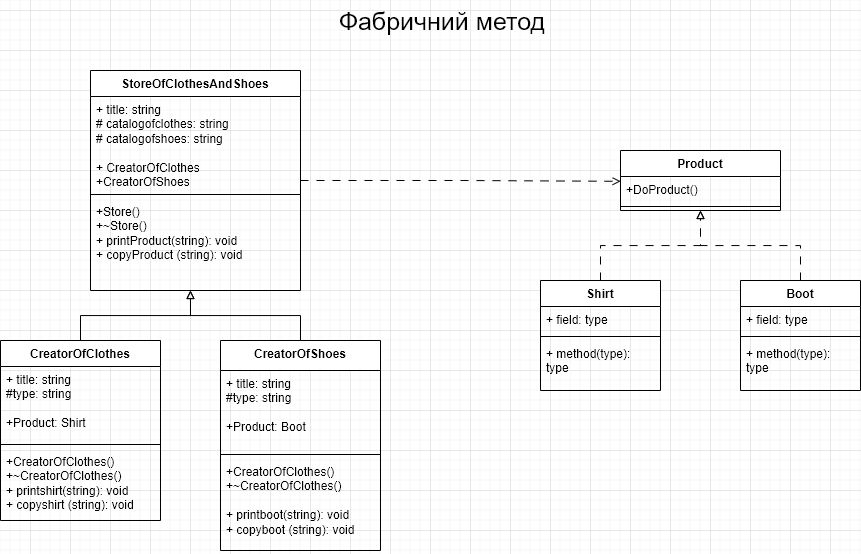

The diagram above was exported from draw.io. Its source (the exported page's mxGraphModel, read from the mxfile embedded in the PNG):
<mxGraphModel dx="2062" dy="1904" grid="1" gridSize="10" guides="1" tooltips="1" connect="1" arrows="1" fold="1" page="1" pageScale="1" pageWidth="827" pageHeight="1169" math="0" shadow="0">
  <root>
    <mxCell id="0" />
    <mxCell id="1" parent="0" />
    <mxCell id="uuLCR242Oyar3ZXuDh9L-1" value="&lt;font style=&quot;font-size: 25px;&quot;&gt;Фабричний метод&lt;/font&gt;" style="text;html=1;strokeColor=none;fillColor=none;align=center;verticalAlign=middle;whiteSpace=wrap;rounded=0;" vertex="1" parent="1">
      <mxGeometry x="260" y="-50" width="224" height="40" as="geometry" />
    </mxCell>
    <mxCell id="uuLCR242Oyar3ZXuDh9L-26" style="edgeStyle=orthogonalEdgeStyle;rounded=0;orthogonalLoop=1;jettySize=auto;html=1;entryX=0.001;entryY=0.185;entryDx=0;entryDy=0;entryPerimeter=0;dashed=1;dashPattern=8 8;endArrow=open;endFill=0;" edge="1" parent="1" source="uuLCR242Oyar3ZXuDh9L-2" target="uuLCR242Oyar3ZXuDh9L-15">
      <mxGeometry relative="1" as="geometry" />
    </mxCell>
    <mxCell id="uuLCR242Oyar3ZXuDh9L-2" value="StoreOfClothesAndShoes" style="swimlane;fontStyle=1;align=center;verticalAlign=top;childLayout=stackLayout;horizontal=1;startSize=26;horizontalStack=0;resizeParent=1;resizeParentMax=0;resizeLast=0;collapsible=1;marginBottom=0;whiteSpace=wrap;html=1;" vertex="1" parent="1">
      <mxGeometry x="20" y="20" width="210" height="220" as="geometry" />
    </mxCell>
    <mxCell id="uuLCR242Oyar3ZXuDh9L-3" value="+ title: string&lt;br&gt;# catalogofclothes: string&lt;br&gt;# catalogofshoes: string&lt;br&gt;&lt;br&gt;+ CreatorOfClothes&lt;br&gt;+CreatorOfShoes" style="text;strokeColor=none;fillColor=none;align=left;verticalAlign=top;spacingLeft=4;spacingRight=4;overflow=hidden;rotatable=0;points=[[0,0.5],[1,0.5]];portConstraint=eastwest;whiteSpace=wrap;html=1;" vertex="1" parent="uuLCR242Oyar3ZXuDh9L-2">
      <mxGeometry y="26" width="210" height="94" as="geometry" />
    </mxCell>
    <mxCell id="uuLCR242Oyar3ZXuDh9L-4" value="" style="line;strokeWidth=1;fillColor=none;align=left;verticalAlign=middle;spacingTop=-1;spacingLeft=3;spacingRight=3;rotatable=0;labelPosition=right;points=[];portConstraint=eastwest;strokeColor=inherit;" vertex="1" parent="uuLCR242Oyar3ZXuDh9L-2">
      <mxGeometry y="120" width="210" height="8" as="geometry" />
    </mxCell>
    <mxCell id="uuLCR242Oyar3ZXuDh9L-5" value="+Store()&lt;br&gt;+~Store()&lt;br&gt;+ printProduct(string): void&lt;br&gt;+ copyProduct (string): void" style="text;strokeColor=none;fillColor=none;align=left;verticalAlign=top;spacingLeft=4;spacingRight=4;overflow=hidden;rotatable=0;points=[[0,0.5],[1,0.5]];portConstraint=eastwest;whiteSpace=wrap;html=1;" vertex="1" parent="uuLCR242Oyar3ZXuDh9L-2">
      <mxGeometry y="128" width="210" height="92" as="geometry" />
    </mxCell>
    <mxCell id="uuLCR242Oyar3ZXuDh9L-31" style="edgeStyle=orthogonalEdgeStyle;rounded=0;orthogonalLoop=1;jettySize=auto;html=1;entryX=0.476;entryY=1;entryDx=0;entryDy=0;entryPerimeter=0;endArrow=block;endFill=0;" edge="1" parent="1" source="uuLCR242Oyar3ZXuDh9L-6" target="uuLCR242Oyar3ZXuDh9L-5">
      <mxGeometry relative="1" as="geometry" />
    </mxCell>
    <mxCell id="uuLCR242Oyar3ZXuDh9L-6" value="CreatorOfClothes" style="swimlane;fontStyle=1;align=center;verticalAlign=top;childLayout=stackLayout;horizontal=1;startSize=26;horizontalStack=0;resizeParent=1;resizeParentMax=0;resizeLast=0;collapsible=1;marginBottom=0;whiteSpace=wrap;html=1;" vertex="1" parent="1">
      <mxGeometry x="-70" y="290" width="160" height="180" as="geometry" />
    </mxCell>
    <mxCell id="uuLCR242Oyar3ZXuDh9L-7" value="+ title: string&lt;br&gt;#type: string&lt;br&gt;&lt;br&gt;+Product: Shirt&lt;br&gt;&amp;nbsp;" style="text;strokeColor=none;fillColor=none;align=left;verticalAlign=top;spacingLeft=4;spacingRight=4;overflow=hidden;rotatable=0;points=[[0,0.5],[1,0.5]];portConstraint=eastwest;whiteSpace=wrap;html=1;" vertex="1" parent="uuLCR242Oyar3ZXuDh9L-6">
      <mxGeometry y="26" width="160" height="74" as="geometry" />
    </mxCell>
    <mxCell id="uuLCR242Oyar3ZXuDh9L-8" value="" style="line;strokeWidth=1;fillColor=none;align=left;verticalAlign=middle;spacingTop=-1;spacingLeft=3;spacingRight=3;rotatable=0;labelPosition=right;points=[];portConstraint=eastwest;strokeColor=inherit;" vertex="1" parent="uuLCR242Oyar3ZXuDh9L-6">
      <mxGeometry y="100" width="160" height="8" as="geometry" />
    </mxCell>
    <mxCell id="uuLCR242Oyar3ZXuDh9L-9" value="+CreatorOfClothes()&lt;br style=&quot;border-color: var(--border-color);&quot;&gt;+~CreatorOfClothes()&lt;br style=&quot;border-color: var(--border-color);&quot;&gt;+ printshirt(string): void&lt;br style=&quot;border-color: var(--border-color);&quot;&gt;+ copyshirt (string): void" style="text;strokeColor=none;fillColor=none;align=left;verticalAlign=top;spacingLeft=4;spacingRight=4;overflow=hidden;rotatable=0;points=[[0,0.5],[1,0.5]];portConstraint=eastwest;whiteSpace=wrap;html=1;" vertex="1" parent="uuLCR242Oyar3ZXuDh9L-6">
      <mxGeometry y="108" width="160" height="72" as="geometry" />
    </mxCell>
    <mxCell id="uuLCR242Oyar3ZXuDh9L-32" style="edgeStyle=orthogonalEdgeStyle;rounded=0;orthogonalLoop=1;jettySize=auto;html=1;entryX=0.476;entryY=1;entryDx=0;entryDy=0;entryPerimeter=0;endArrow=block;endFill=0;" edge="1" parent="1" source="uuLCR242Oyar3ZXuDh9L-10" target="uuLCR242Oyar3ZXuDh9L-5">
      <mxGeometry relative="1" as="geometry" />
    </mxCell>
    <mxCell id="uuLCR242Oyar3ZXuDh9L-10" value="CreatorOfShoes" style="swimlane;fontStyle=1;align=center;verticalAlign=top;childLayout=stackLayout;horizontal=1;startSize=30;horizontalStack=0;resizeParent=1;resizeParentMax=0;resizeLast=0;collapsible=1;marginBottom=0;whiteSpace=wrap;html=1;" vertex="1" parent="1">
      <mxGeometry x="150" y="290" width="160" height="210" as="geometry" />
    </mxCell>
    <mxCell id="uuLCR242Oyar3ZXuDh9L-11" value="+ title: string&lt;br style=&quot;border-color: var(--border-color);&quot;&gt;#type: string&lt;br&gt;&lt;br style=&quot;border-color: var(--border-color);&quot;&gt;+Product: Boot" style="text;strokeColor=none;fillColor=none;align=left;verticalAlign=top;spacingLeft=4;spacingRight=4;overflow=hidden;rotatable=0;points=[[0,0.5],[1,0.5]];portConstraint=eastwest;whiteSpace=wrap;html=1;" vertex="1" parent="uuLCR242Oyar3ZXuDh9L-10">
      <mxGeometry y="30" width="160" height="80" as="geometry" />
    </mxCell>
    <mxCell id="uuLCR242Oyar3ZXuDh9L-12" value="" style="line;strokeWidth=1;fillColor=none;align=left;verticalAlign=middle;spacingTop=-1;spacingLeft=3;spacingRight=3;rotatable=0;labelPosition=right;points=[];portConstraint=eastwest;strokeColor=inherit;" vertex="1" parent="uuLCR242Oyar3ZXuDh9L-10">
      <mxGeometry y="110" width="160" height="8" as="geometry" />
    </mxCell>
    <mxCell id="uuLCR242Oyar3ZXuDh9L-13" value="+CreatorOfClothes()&lt;br style=&quot;border-color: var(--border-color);&quot;&gt;+~CreatorOfClothes()&lt;br&gt;&lt;br style=&quot;border-color: var(--border-color);&quot;&gt;+ printboot(string): void&lt;br style=&quot;border-color: var(--border-color);&quot;&gt;+ copyboot (string): void" style="text;strokeColor=none;fillColor=none;align=left;verticalAlign=top;spacingLeft=4;spacingRight=4;overflow=hidden;rotatable=0;points=[[0,0.5],[1,0.5]];portConstraint=eastwest;whiteSpace=wrap;html=1;" vertex="1" parent="uuLCR242Oyar3ZXuDh9L-10">
      <mxGeometry y="118" width="160" height="92" as="geometry" />
    </mxCell>
    <mxCell id="uuLCR242Oyar3ZXuDh9L-14" value="Product" style="swimlane;fontStyle=1;align=center;verticalAlign=top;childLayout=stackLayout;horizontal=1;startSize=26;horizontalStack=0;resizeParent=1;resizeParentMax=0;resizeLast=0;collapsible=1;marginBottom=0;whiteSpace=wrap;html=1;" vertex="1" parent="1">
      <mxGeometry x="550" y="100" width="160" height="60" as="geometry" />
    </mxCell>
    <mxCell id="uuLCR242Oyar3ZXuDh9L-15" value="+DoProduct()" style="text;strokeColor=none;fillColor=none;align=left;verticalAlign=top;spacingLeft=4;spacingRight=4;overflow=hidden;rotatable=0;points=[[0,0.5],[1,0.5]];portConstraint=eastwest;whiteSpace=wrap;html=1;" vertex="1" parent="uuLCR242Oyar3ZXuDh9L-14">
      <mxGeometry y="26" width="160" height="26" as="geometry" />
    </mxCell>
    <mxCell id="uuLCR242Oyar3ZXuDh9L-16" value="" style="line;strokeWidth=1;fillColor=none;align=left;verticalAlign=middle;spacingTop=-1;spacingLeft=3;spacingRight=3;rotatable=0;labelPosition=right;points=[];portConstraint=eastwest;strokeColor=inherit;" vertex="1" parent="uuLCR242Oyar3ZXuDh9L-14">
      <mxGeometry y="52" width="160" height="8" as="geometry" />
    </mxCell>
    <mxCell id="uuLCR242Oyar3ZXuDh9L-29" style="edgeStyle=orthogonalEdgeStyle;rounded=0;orthogonalLoop=1;jettySize=auto;html=1;entryX=0.5;entryY=1;entryDx=0;entryDy=0;endArrow=block;endFill=0;dashed=1;dashPattern=8 8;" edge="1" parent="1" source="uuLCR242Oyar3ZXuDh9L-18" target="uuLCR242Oyar3ZXuDh9L-14">
      <mxGeometry relative="1" as="geometry" />
    </mxCell>
    <mxCell id="uuLCR242Oyar3ZXuDh9L-18" value="Shirt" style="swimlane;fontStyle=1;align=center;verticalAlign=top;childLayout=stackLayout;horizontal=1;startSize=26;horizontalStack=0;resizeParent=1;resizeParentMax=0;resizeLast=0;collapsible=1;marginBottom=0;whiteSpace=wrap;html=1;" vertex="1" parent="1">
      <mxGeometry x="470" y="230" width="120" height="110" as="geometry" />
    </mxCell>
    <mxCell id="uuLCR242Oyar3ZXuDh9L-19" value="+ field: type" style="text;strokeColor=none;fillColor=none;align=left;verticalAlign=top;spacingLeft=4;spacingRight=4;overflow=hidden;rotatable=0;points=[[0,0.5],[1,0.5]];portConstraint=eastwest;whiteSpace=wrap;html=1;" vertex="1" parent="uuLCR242Oyar3ZXuDh9L-18">
      <mxGeometry y="26" width="120" height="26" as="geometry" />
    </mxCell>
    <mxCell id="uuLCR242Oyar3ZXuDh9L-20" value="" style="line;strokeWidth=1;fillColor=none;align=left;verticalAlign=middle;spacingTop=-1;spacingLeft=3;spacingRight=3;rotatable=0;labelPosition=right;points=[];portConstraint=eastwest;strokeColor=inherit;" vertex="1" parent="uuLCR242Oyar3ZXuDh9L-18">
      <mxGeometry y="52" width="120" height="8" as="geometry" />
    </mxCell>
    <mxCell id="uuLCR242Oyar3ZXuDh9L-21" value="+ method(type): type" style="text;strokeColor=none;fillColor=none;align=left;verticalAlign=top;spacingLeft=4;spacingRight=4;overflow=hidden;rotatable=0;points=[[0,0.5],[1,0.5]];portConstraint=eastwest;whiteSpace=wrap;html=1;" vertex="1" parent="uuLCR242Oyar3ZXuDh9L-18">
      <mxGeometry y="60" width="120" height="50" as="geometry" />
    </mxCell>
    <mxCell id="uuLCR242Oyar3ZXuDh9L-30" style="edgeStyle=orthogonalEdgeStyle;rounded=0;orthogonalLoop=1;jettySize=auto;html=1;entryX=0.5;entryY=1;entryDx=0;entryDy=0;endArrow=block;endFill=0;dashed=1;dashPattern=8 8;" edge="1" parent="1" source="uuLCR242Oyar3ZXuDh9L-22" target="uuLCR242Oyar3ZXuDh9L-14">
      <mxGeometry relative="1" as="geometry" />
    </mxCell>
    <mxCell id="uuLCR242Oyar3ZXuDh9L-22" value="Boot" style="swimlane;fontStyle=1;align=center;verticalAlign=top;childLayout=stackLayout;horizontal=1;startSize=26;horizontalStack=0;resizeParent=1;resizeParentMax=0;resizeLast=0;collapsible=1;marginBottom=0;whiteSpace=wrap;html=1;" vertex="1" parent="1">
      <mxGeometry x="670" y="230" width="120" height="110" as="geometry" />
    </mxCell>
    <mxCell id="uuLCR242Oyar3ZXuDh9L-23" value="+ field: type" style="text;strokeColor=none;fillColor=none;align=left;verticalAlign=top;spacingLeft=4;spacingRight=4;overflow=hidden;rotatable=0;points=[[0,0.5],[1,0.5]];portConstraint=eastwest;whiteSpace=wrap;html=1;" vertex="1" parent="uuLCR242Oyar3ZXuDh9L-22">
      <mxGeometry y="26" width="120" height="26" as="geometry" />
    </mxCell>
    <mxCell id="uuLCR242Oyar3ZXuDh9L-24" value="" style="line;strokeWidth=1;fillColor=none;align=left;verticalAlign=middle;spacingTop=-1;spacingLeft=3;spacingRight=3;rotatable=0;labelPosition=right;points=[];portConstraint=eastwest;strokeColor=inherit;" vertex="1" parent="uuLCR242Oyar3ZXuDh9L-22">
      <mxGeometry y="52" width="120" height="8" as="geometry" />
    </mxCell>
    <mxCell id="uuLCR242Oyar3ZXuDh9L-25" value="+ method(type): type" style="text;strokeColor=none;fillColor=none;align=left;verticalAlign=top;spacingLeft=4;spacingRight=4;overflow=hidden;rotatable=0;points=[[0,0.5],[1,0.5]];portConstraint=eastwest;whiteSpace=wrap;html=1;" vertex="1" parent="uuLCR242Oyar3ZXuDh9L-22">
      <mxGeometry y="60" width="120" height="50" as="geometry" />
    </mxCell>
  </root>
</mxGraphModel>